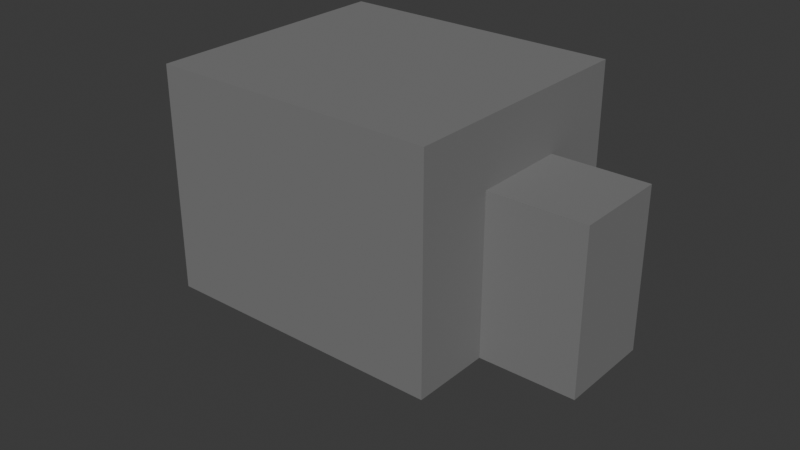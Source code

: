 # Source: guardsman_standard.blend  (saved by Blender 5.1.29; exported with 4.5.12 LTS)
import bpy
from mathutils import Matrix  # noqa: F401  (used for matrix-valued properties, if any)

bpy.ops.wm.read_factory_settings(use_empty=True)
scene = bpy.context.scene
scene.name = 'Scene'

# ---- collections
col_collection = bpy.data.collections.new('Collection'); scene.collection.children.link(col_collection)

# ---- materials (node trees are filled in below, after node groups)
mat_mat_helmgunmetal = bpy.data.materials.new('MAT_HelmGunmetal')
mat_mat_lens = bpy.data.materials.new('MAT_Lens')
mat_mat_rebreather = bpy.data.materials.new('MAT_Rebreather')

# ---- material node trees
mat_mat_helmgunmetal.use_nodes = True; mat_mat_helmgunmetal.node_tree.nodes.clear()
_N = mat_mat_helmgunmetal.node_tree.nodes; _L = mat_mat_helmgunmetal.node_tree.links
n0 = _N.new('ShaderNodeBsdfPrincipled'); n0.name = 'Principled BSDF'; n0.location = (0, 0)
n0.inputs[0].default_value = (0.1961, 0.1961, 0.1961, 1.0)
n0.inputs[2].default_value = 0.8
n1 = _N.new('ShaderNodeOutputMaterial'); n1.name = 'Material Output'; n1.location = (0, 0)
_L.new(n0.outputs[0], n1.inputs[0])
n1.is_active_output = True
mat_mat_lens.use_nodes = True; mat_mat_lens.node_tree.nodes.clear()
_N = mat_mat_lens.node_tree.nodes; _L = mat_mat_lens.node_tree.links
n0 = _N.new('ShaderNodeBsdfPrincipled'); n0.name = 'Principled BSDF'; n0.location = (0, 0)
n0.inputs[0].default_value = (0.3608, 0.549, 0.6902, 1.0)
n0.inputs[2].default_value = 0.3
n1 = _N.new('ShaderNodeOutputMaterial'); n1.name = 'Material Output'; n1.location = (0, 0)
_L.new(n0.outputs[0], n1.inputs[0])
n1.is_active_output = True
mat_mat_rebreather.use_nodes = True; mat_mat_rebreather.node_tree.nodes.clear()
_N = mat_mat_rebreather.node_tree.nodes; _L = mat_mat_rebreather.node_tree.links
n0 = _N.new('ShaderNodeBsdfPrincipled'); n0.name = 'Principled BSDF'; n0.location = (0, 0)
n0.inputs[0].default_value = (0.1176, 0.1176, 0.1176, 1.0)
n0.inputs[2].default_value = 0.9
n1 = _N.new('ShaderNodeOutputMaterial'); n1.name = 'Material Output'; n1.location = (0, 0)
_L.new(n0.outputs[0], n1.inputs[0])
n1.is_active_output = True

# ---- world
world_world = bpy.data.worlds.new('World'); scene.world = world_world
world_world.use_nodes = True; world_world.node_tree.nodes.clear()
_N = world_world.node_tree.nodes; _L = world_world.node_tree.links
n0 = _N.new('ShaderNodeOutputWorld'); n0.name = 'World Output'; n0.location = (200, 100)
n1 = _N.new('ShaderNodeBackground'); n1.name = 'Background'; n1.location = (-200, 100)
n1.inputs[0].default_value = (0.05088, 0.05088, 0.05088, 1.0)
_L.new(n1.outputs[0], n0.inputs[0])
n0.is_active_output = True
world_world.color = (0.05088, 0.05088, 0.05088)
world_world.sun_shadow_jitter_overblur = 0.0

# ---- meshes
me_cube_001 = bpy.data.meshes.new('Cube.001')
me_cube_001.from_pydata([(-0.5, -0.5, -0.5), (-0.5, -0.5, 0.5), (-0.5, 0.5, -0.5), (-0.5, 0.5, 0.5), (0.5, -0.5, -0.5), (0.5, -0.5, 0.5), (0.5, 0.5, -0.5), (0.5, 0.5, 0.5)], [], [(0, 1, 3, 2), (2, 3, 7, 6), (6, 7, 5, 4), (4, 5, 1, 0), (2, 6, 4, 0), (7, 3, 1, 5)])
_uv = me_cube_001.uv_layers.new(name='UVMap')
_uv.uv.foreach_set('vector', [0.375, 0.0, 0.625, 0.0, 0.625, 0.25, 0.375, 0.25, 0.375, 0.25, 0.625, 0.25, 0.625, 0.5, 0.375, 0.5, 0.375, 0.5, 0.625, 0.5, 0.625, 0.75, 0.375, 0.75, 0.375, 0.75, 0.625, 0.75, 0.625, 1.0, 0.375, 1.0, 0.125, 0.5, 0.375, 0.5, 0.375, 0.75, 0.125, 0.75, 0.625, 0.5, 0.875, 0.5, 0.875, 0.75, 0.625, 0.75])
me_cube_001.materials.append(mat_mat_helmgunmetal)
me_cube_001.update()
me_cube_002 = bpy.data.meshes.new('Cube.002')
me_cube_002.from_pydata([(-0.5, -0.5, -0.5), (-0.5, -0.5, 0.5), (-0.5, 0.5, -0.5), (-0.5, 0.5, 0.5), (0.5, -0.5, -0.5), (0.5, -0.5, 0.5), (0.5, 0.5, -0.5), (0.5, 0.5, 0.5)], [], [(0, 1, 3, 2), (2, 3, 7, 6), (6, 7, 5, 4), (4, 5, 1, 0), (2, 6, 4, 0), (7, 3, 1, 5)])
_uv = me_cube_002.uv_layers.new(name='UVMap')
_uv.uv.foreach_set('vector', [0.375, 0.0, 0.625, 0.0, 0.625, 0.25, 0.375, 0.25, 0.375, 0.25, 0.625, 0.25, 0.625, 0.5, 0.375, 0.5, 0.375, 0.5, 0.625, 0.5, 0.625, 0.75, 0.375, 0.75, 0.375, 0.75, 0.625, 0.75, 0.625, 1.0, 0.375, 1.0, 0.125, 0.5, 0.375, 0.5, 0.375, 0.75, 0.125, 0.75, 0.625, 0.5, 0.875, 0.5, 0.875, 0.75, 0.625, 0.75])
me_cube_002.materials.append(mat_mat_helmgunmetal)
me_cube_002.update()
me_cube_003 = bpy.data.meshes.new('Cube.003')
me_cube_003.from_pydata([(-0.5, -0.5, -0.5), (-0.5, -0.5, 0.5), (-0.5, 0.5, -0.5), (-0.5, 0.5, 0.5), (0.5, -0.5, -0.5), (0.5, -0.5, 0.5), (0.5, 0.5, -0.5), (0.5, 0.5, 0.5)], [], [(0, 1, 3, 2), (2, 3, 7, 6), (6, 7, 5, 4), (4, 5, 1, 0), (2, 6, 4, 0), (7, 3, 1, 5)])
_uv = me_cube_003.uv_layers.new(name='UVMap')
_uv.uv.foreach_set('vector', [0.375, 0.0, 0.625, 0.0, 0.625, 0.25, 0.375, 0.25, 0.375, 0.25, 0.625, 0.25, 0.625, 0.5, 0.375, 0.5, 0.375, 0.5, 0.625, 0.5, 0.625, 0.75, 0.375, 0.75, 0.375, 0.75, 0.625, 0.75, 0.625, 1.0, 0.375, 1.0, 0.125, 0.5, 0.375, 0.5, 0.375, 0.75, 0.125, 0.75, 0.625, 0.5, 0.875, 0.5, 0.875, 0.75, 0.625, 0.75])
me_cube_003.materials.append(mat_mat_helmgunmetal)
me_cube_003.update()
me_cube_004 = bpy.data.meshes.new('Cube.004')
me_cube_004.from_pydata([(-0.5, -0.5, -0.5), (-0.5, -0.5, 0.5), (-0.5, 0.5, -0.5), (-0.5, 0.5, 0.5), (0.5, -0.5, -0.5), (0.5, -0.5, 0.5), (0.5, 0.5, -0.5), (0.5, 0.5, 0.5)], [], [(0, 1, 3, 2), (2, 3, 7, 6), (6, 7, 5, 4), (4, 5, 1, 0), (2, 6, 4, 0), (7, 3, 1, 5)])
_uv = me_cube_004.uv_layers.new(name='UVMap')
_uv.uv.foreach_set('vector', [0.375, 0.0, 0.625, 0.0, 0.625, 0.25, 0.375, 0.25, 0.375, 0.25, 0.625, 0.25, 0.625, 0.5, 0.375, 0.5, 0.375, 0.5, 0.625, 0.5, 0.625, 0.75, 0.375, 0.75, 0.375, 0.75, 0.625, 0.75, 0.625, 1.0, 0.375, 1.0, 0.125, 0.5, 0.375, 0.5, 0.375, 0.75, 0.125, 0.75, 0.625, 0.5, 0.875, 0.5, 0.875, 0.75, 0.625, 0.75])
me_cube_004.materials.append(mat_mat_lens)
me_cube_004.update()
me_cube_005 = bpy.data.meshes.new('Cube.005')
me_cube_005.from_pydata([(-0.5, -0.5, -0.5), (-0.5, -0.5, 0.5), (-0.5, 0.5, -0.5), (-0.5, 0.5, 0.5), (0.5, -0.5, -0.5), (0.5, -0.5, 0.5), (0.5, 0.5, -0.5), (0.5, 0.5, 0.5)], [], [(0, 1, 3, 2), (2, 3, 7, 6), (6, 7, 5, 4), (4, 5, 1, 0), (2, 6, 4, 0), (7, 3, 1, 5)])
_uv = me_cube_005.uv_layers.new(name='UVMap')
_uv.uv.foreach_set('vector', [0.375, 0.0, 0.625, 0.0, 0.625, 0.25, 0.375, 0.25, 0.375, 0.25, 0.625, 0.25, 0.625, 0.5, 0.375, 0.5, 0.375, 0.5, 0.625, 0.5, 0.625, 0.75, 0.375, 0.75, 0.375, 0.75, 0.625, 0.75, 0.625, 1.0, 0.375, 1.0, 0.125, 0.5, 0.375, 0.5, 0.375, 0.75, 0.125, 0.75, 0.625, 0.5, 0.875, 0.5, 0.875, 0.75, 0.625, 0.75])
me_cube_005.materials.append(mat_mat_rebreather)
me_cube_005.update()
me_cube_006 = bpy.data.meshes.new('Cube.006')
me_cube_006.from_pydata([(-0.5, -0.5, -0.5), (-0.5, -0.5, 0.5), (-0.5, 0.5, -0.5), (-0.5, 0.5, 0.5), (0.5, -0.5, -0.5), (0.5, -0.5, 0.5), (0.5, 0.5, -0.5), (0.5, 0.5, 0.5)], [], [(0, 1, 3, 2), (2, 3, 7, 6), (6, 7, 5, 4), (4, 5, 1, 0), (2, 6, 4, 0), (7, 3, 1, 5)])
_uv = me_cube_006.uv_layers.new(name='UVMap')
_uv.uv.foreach_set('vector', [0.375, 0.0, 0.625, 0.0, 0.625, 0.25, 0.375, 0.25, 0.375, 0.25, 0.625, 0.25, 0.625, 0.5, 0.375, 0.5, 0.375, 0.5, 0.625, 0.5, 0.625, 0.75, 0.375, 0.75, 0.375, 0.75, 0.625, 0.75, 0.625, 1.0, 0.375, 1.0, 0.125, 0.5, 0.375, 0.5, 0.375, 0.75, 0.125, 0.75, 0.625, 0.5, 0.875, 0.5, 0.875, 0.75, 0.625, 0.75])
me_cube_006.materials.append(mat_mat_rebreather)
me_cube_006.update()

# ---- objects
ob_root_helm_guardsman_standard = bpy.data.objects.new('ROOT_HELM_guardsman_standard', None)
ob_helmetdome = bpy.data.objects.new('HelmetDome', me_cube_001)
ob_earl = bpy.data.objects.new('EarL', me_cube_002)
ob_earr = bpy.data.objects.new('EarR', me_cube_003)
ob_visor = bpy.data.objects.new('Visor', me_cube_004)
ob_rebreather = bpy.data.objects.new('Rebreather', me_cube_005)
ob_grill = bpy.data.objects.new('Grill', me_cube_006)

# ---- transforms, parenting, visibility, modifiers, constraints
ob_root_helm_guardsman_standard.location = (0.0, 0.0, 0.0)
ob_root_helm_guardsman_standard.empty_display_size = 2.0
ob_helmetdome.parent = ob_root_helm_guardsman_standard
ob_helmetdome.location = (0.0, 0.0, 3.0)
ob_helmetdome.scale = (4.5, 4.0, 3.5)
ob_earl.parent = ob_root_helm_guardsman_standard
ob_earl.location = (-3.0, 0.0, 2.5)
ob_earl.scale = (1.5, 1.5, 2.5)
ob_earr.parent = ob_root_helm_guardsman_standard
ob_earr.location = (3.0, 0.0, 2.5)
ob_earr.scale = (1.5, 1.5, 2.5)
ob_visor.parent = ob_root_helm_guardsman_standard
ob_visor.location = (0.0, 2.2, 3.5)
ob_visor.scale = (3.0, 0.3, 0.8)
ob_rebreather.parent = ob_root_helm_guardsman_standard
ob_rebreather.location = (0.0, 2.0, 0.5)
ob_rebreather.scale = (2.5, 0.8, 2.0)
ob_grill.parent = ob_root_helm_guardsman_standard
ob_grill.location = (0.0, 2.5, 0.5)
ob_grill.scale = (2.0, 0.1, 1.5)

# ---- collection membership
scene.collection.objects.link(ob_root_helm_guardsman_standard)
col_collection.objects.link(ob_helmetdome)
col_collection.objects.link(ob_earl)
col_collection.objects.link(ob_earr)
col_collection.objects.link(ob_visor)
col_collection.objects.link(ob_rebreather)
col_collection.objects.link(ob_grill)

# ---- scene / render settings (as saved in the file)
scene.frame_start = 1; scene.frame_end = 250; scene.frame_set(1)
scene.render.engine = 'BLENDER_EEVEE_NEXT'
scene.render.bake_bias = 0.0
scene.render.bake_samples = 0
scene.cycles.sampling_pattern = 'TABULATED_SOBOL'
scene.eevee.use_volume_custom_range = False
bpy.context.view_layer.update()

# ---- added for rendering (the .blend has no active camera and no usable light): camera, sun
cam_auto = bpy.data.cameras.new('AutoCamera')
cam_auto.lens = 50.0
cam_auto.sensor_width = 36.0
cam_auto.clip_end = 1000.0
ob_auto_camera = bpy.data.objects.new('AutoCamera', cam_auto)
scene.collection.objects.link(ob_auto_camera)
ob_auto_camera.location = (9.45881, -11.0756, 9.69205)
ob_auto_camera.rotation_euler = (1.09748, -7.21219e-08, 0.694738)
scene.camera = ob_auto_camera
light_auto_sun = bpy.data.lights.new('AutoSun', 'SUN')
light_auto_sun.energy = 3.0
light_auto_sun.angle = 0.0523599
ob_auto_sun = bpy.data.objects.new('AutoSun', light_auto_sun)
scene.collection.objects.link(ob_auto_sun)
ob_auto_sun.rotation_euler = (0.872665, 0.174533, 0.523599)
bpy.context.view_layer.update()
